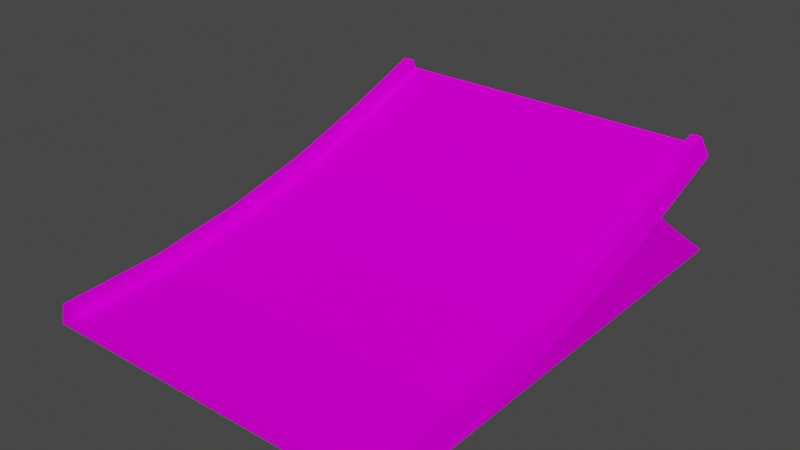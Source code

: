 # Source: jump5_up.blend  (saved by Blender 3.3.6; exported with 4.5.12 LTS)
import bpy
from mathutils import Matrix  # noqa: F401  (used for matrix-valued properties, if any)

bpy.ops.wm.read_factory_settings(use_empty=True)
scene = bpy.context.scene
scene.name = 'Scene'

# ---- collections
col_collection = bpy.data.collections.new('Collection'); scene.collection.children.link(col_collection)

# ---- images (referenced by path relative to the original .blend; pixels are not part of the script)
import os
ASSET_DIR = os.environ.get("B2B_ASSET_DIR", "")  # directory of the original .blend (textures are referenced by path, not embedded)
HERE = os.path.dirname(os.path.abspath(__file__))  # packed textures are extracted next to this script under _unpacked/

def load_image(name, relpath, width, height, colorspace="sRGB"):
    """Load a texture the original file referenced (path relative to the .blend, or extracted next to this script)."""
    p = next((c for c in (os.path.join(HERE, relpath), os.path.join(ASSET_DIR, relpath)) if relpath and os.path.exists(c)), "")
    if p:
        img = bpy.data.images.load(p, check_existing=True)
        img.name = name
    else:  # same state as the original file: an image datablock whose file is absent (Cycles renders it pink)
        img = bpy.data.images.new(name, width, height)
        img.source = "FILE"
        img.filepath = "//" + (relpath or name)
    img.colorspace_settings.name = colorspace
    return img
img_trackset00_trk_sidewall_grass_jpg_013 = load_image('trackset00_trk_sidewall_grass.jpg.013', 'trackset00_trk_sidewall_grass.jpg', 1024, 1024, 'sRGB')
img_trackset00_trk_c1_inout_jpg_010 = load_image('trackset00_trk_c1_inout.jpg.010', 'trackset00_trk_c1_inout.jpg', 1024, 1024, 'sRGB')
img_trackset00_trk_c1_straight_jpg_011 = load_image('trackset00_trk_c1_straight.jpg.011', 'trackset00_trk_c1_straight.jpg', 1024, 1024, 'sRGB')
img_trackset00_trk_c1_hill_jpg_010 = load_image('trackset00_trk_c1_hill.jpg.010', 'trackset00_trk_c1_hill.jpg', 1024, 1024, 'sRGB')
img_trackset00_trk_startline_jpg_010 = load_image('trackset00_trk_startline.jpg.010', 'trackset00_trk_startline.jpg', 1024, 1024, 'sRGB')

# ---- materials (node trees are filled in below, after node groups)
mat_trackset00_trk_sidewall_grass = bpy.data.materials.new('trackset00_trk_sidewall_grass')
mat_trackset00_trk_sidewall_grass.alpha_threshold = 0.0
mat_trackset00_trk_sidewall_grass.use_transparent_shadow = False
mat_trackset00_trk_sidewall_grass.diffuse_color = (1.0, 1.0, 1.0, 1.0)
mat_trackset00_trk_sidewall_grass.roughness = 0.5
mat_trackset00_trk_c1_inout = bpy.data.materials.new('trackset00_trk_c1_inout')
mat_trackset00_trk_c1_inout.alpha_threshold = 0.0
mat_trackset00_trk_c1_inout.use_transparent_shadow = False
mat_trackset00_trk_c1_inout.diffuse_color = (1.0, 1.0, 1.0, 1.0)
mat_trackset00_trk_c1_inout.roughness = 0.5
mat_trackset00_trk_c1_straight = bpy.data.materials.new('trackset00_trk_c1_straight')
mat_trackset00_trk_c1_straight.alpha_threshold = 0.0
mat_trackset00_trk_c1_straight.use_transparent_shadow = False
mat_trackset00_trk_c1_straight.diffuse_color = (1.0, 1.0, 1.0, 1.0)
mat_trackset00_trk_c1_straight.roughness = 0.5
mat_trackset00_trk_c1_hill = bpy.data.materials.new('trackset00_trk_c1_hill')
mat_trackset00_trk_c1_hill.alpha_threshold = 0.0
mat_trackset00_trk_c1_hill.use_transparent_shadow = False
mat_trackset00_trk_c1_hill.diffuse_color = (1.0, 1.0, 1.0, 1.0)
mat_trackset00_trk_c1_hill.roughness = 0.5
mat_trackset00_trk_startline = bpy.data.materials.new('trackset00_trk_startline')
mat_trackset00_trk_startline.alpha_threshold = 0.0
mat_trackset00_trk_startline.use_transparent_shadow = False
mat_trackset00_trk_startline.diffuse_color = (1.0, 1.0, 1.0, 1.0)
mat_trackset00_trk_startline.roughness = 0.5

# ---- material node trees
mat_trackset00_trk_sidewall_grass.use_nodes = True; mat_trackset00_trk_sidewall_grass.node_tree.nodes.clear()
_N = mat_trackset00_trk_sidewall_grass.node_tree.nodes; _L = mat_trackset00_trk_sidewall_grass.node_tree.links
n0 = _N.new('ShaderNodeBsdfDiffuse'); n0.name = 'Diffuse BSDF'; n0.location = (0, 0)
n1 = _N.new('ShaderNodeTexImage'); n1.name = 'Image Texture'; n1.location = (0, 0)
n1.image = img_trackset00_trk_sidewall_grass_jpg_013
n2 = _N.new('ShaderNodeOutputMaterial'); n2.name = 'Material Output'; n2.location = (0, 0)
_L.new(n0.outputs[0], n2.inputs[0])
_L.new(n1.outputs[0], n0.inputs[0])
n2.is_active_output = True
mat_trackset00_trk_c1_inout.use_nodes = True; mat_trackset00_trk_c1_inout.node_tree.nodes.clear()
_N = mat_trackset00_trk_c1_inout.node_tree.nodes; _L = mat_trackset00_trk_c1_inout.node_tree.links
n0 = _N.new('ShaderNodeBsdfDiffuse'); n0.name = 'Diffuse BSDF'; n0.location = (0, 0)
n1 = _N.new('ShaderNodeTexImage'); n1.name = 'Image Texture'; n1.location = (0, 0)
n1.image = img_trackset00_trk_c1_inout_jpg_010
n2 = _N.new('ShaderNodeOutputMaterial'); n2.name = 'Material Output'; n2.location = (0, 0)
_L.new(n0.outputs[0], n2.inputs[0])
_L.new(n1.outputs[0], n0.inputs[0])
n2.is_active_output = True
mat_trackset00_trk_c1_straight.use_nodes = True; mat_trackset00_trk_c1_straight.node_tree.nodes.clear()
_N = mat_trackset00_trk_c1_straight.node_tree.nodes; _L = mat_trackset00_trk_c1_straight.node_tree.links
n0 = _N.new('ShaderNodeBsdfDiffuse'); n0.name = 'Diffuse BSDF'; n0.location = (0, 0)
n1 = _N.new('ShaderNodeTexImage'); n1.name = 'Image Texture'; n1.location = (0, 0)
n1.image = img_trackset00_trk_c1_straight_jpg_011
n2 = _N.new('ShaderNodeOutputMaterial'); n2.name = 'Material Output'; n2.location = (0, 0)
_L.new(n0.outputs[0], n2.inputs[0])
_L.new(n1.outputs[0], n0.inputs[0])
n2.is_active_output = True
mat_trackset00_trk_c1_hill.use_nodes = True; mat_trackset00_trk_c1_hill.node_tree.nodes.clear()
_N = mat_trackset00_trk_c1_hill.node_tree.nodes; _L = mat_trackset00_trk_c1_hill.node_tree.links
n0 = _N.new('ShaderNodeBsdfDiffuse'); n0.name = 'Diffuse BSDF'; n0.location = (0, 0)
n1 = _N.new('ShaderNodeTexImage'); n1.name = 'Image Texture'; n1.location = (0, 0)
n1.image = img_trackset00_trk_c1_hill_jpg_010
n2 = _N.new('ShaderNodeOutputMaterial'); n2.name = 'Material Output'; n2.location = (0, 0)
_L.new(n0.outputs[0], n2.inputs[0])
_L.new(n1.outputs[0], n0.inputs[0])
n2.is_active_output = True
mat_trackset00_trk_startline.use_nodes = True; mat_trackset00_trk_startline.node_tree.nodes.clear()
_N = mat_trackset00_trk_startline.node_tree.nodes; _L = mat_trackset00_trk_startline.node_tree.links
n0 = _N.new('ShaderNodeBsdfDiffuse'); n0.name = 'Diffuse BSDF'; n0.location = (0, 0)
n1 = _N.new('ShaderNodeTexImage'); n1.name = 'Image Texture'; n1.location = (0, 0)
n1.image = img_trackset00_trk_startline_jpg_010
n2 = _N.new('ShaderNodeOutputMaterial'); n2.name = 'Material Output'; n2.location = (0, 0)
_L.new(n0.outputs[0], n2.inputs[0])
_L.new(n1.outputs[0], n0.inputs[0])
n2.is_active_output = True

# ---- world
world_world = bpy.data.worlds.new('World'); scene.world = world_world
world_world.use_nodes = True; world_world.node_tree.nodes.clear()
_N = world_world.node_tree.nodes; _L = world_world.node_tree.links
n0 = _N.new('ShaderNodeOutputWorld'); n0.name = 'World Output'; n0.location = (300, 300)
n1 = _N.new('ShaderNodeBackground'); n1.name = 'Background'; n1.location = (10, 300)
n1.inputs[0].default_value = (0.05088, 0.05088, 0.05088, 1.0)
_L.new(n1.outputs[0], n0.inputs[0])
n0.is_active_output = True
world_world.color = (0.05088, 0.05088, 0.05088)
world_world.use_sun_shadow = False
world_world.sun_shadow_jitter_overblur = 0.0

# ---- meshes
me_track17_pmd0_mesh_002 = bpy.data.meshes.new('TRACK17.PMD0.mesh.002')
me_track17_pmd0_mesh_002.from_pydata([(-15.97, -26.29, 2.0), (-16.47, -26.29, 0.0), (-14.97, -26.29, 2.0), (16.53, -26.29, 0.0), (16.03, -26.29, 2.0), (15.03, -26.29, 2.0), (15.03, -26.29, 1.0), (-14.97, -26.29, 1.0), (16.03, -8.146, 3.796), (16.03, 0.05838, 5.805), (16.53, 0.5901, 3.887), (16.53, -7.771, 1.843), (16.03, 7.883, 8.334), (16.53, 8.535, 6.449), (16.53, 16.2, 9.357), (15.03, -16.78, 1.477), (15.03, -16.88, 2.472), (15.03, -7.957, 2.814), (15.03, -8.146, 3.796), (15.03, 0.3256, 4.841), (15.03, 0.05838, 5.805), (15.03, 8.208, 7.388), (15.03, 7.883, 8.334), (16.03, -16.88, 2.472), (16.53, -16.69, 4.768e-07), (-16.47, -7.771, 1.843), (-16.47, 0.5901, 3.887), (-15.97, 0.05838, 5.805), (-15.97, -8.146, 3.796), (-16.47, 8.535, 6.449), (-15.97, 7.883, 8.334), (-16.47, 16.2, 9.357), (-14.97, -16.88, 2.472), (-14.97, -16.78, 1.477), (-14.97, -8.146, 3.796), (-14.97, -7.957, 2.814), (-14.97, 0.05838, 5.805), (-14.97, 0.3256, 4.841), (-14.97, 7.883, 8.334), (-14.97, 8.208, 7.388), (-15.97, -16.88, 2.472), (-16.47, 0.5901, 0.0), (-16.47, 17.17, 0.0), (-16.47, -7.771, 0.0), (-16.47, -16.69, 0.0), (16.53, 17.17, 0.0), (16.53, 0.5901, 0.0), (16.53, -7.771, 0.0), (16.03, 15.46, 11.21), (15.03, 15.83, 10.29), (15.03, 15.46, 11.21), (-15.97, 15.46, 11.21), (-14.97, 15.46, 11.21), (-14.97, 15.83, 10.29)], [], [(6, 3, 4, 5), (1, 7, 2, 0), (1, 3, 6, 7), (8, 11, 10, 9), (9, 10, 13, 12), (12, 13, 14, 48), (6, 5, 16, 15), (15, 16, 18, 17), (17, 18, 20, 19), (19, 20, 22, 21), (21, 22, 50, 49), (5, 4, 23, 16), (16, 23, 8, 18), (18, 8, 9, 20), (20, 9, 12, 22), (22, 12, 48, 50), (4, 3, 24, 23), (23, 24, 11, 8), (25, 28, 27, 26), (26, 27, 30, 29), (29, 30, 51, 31), (2, 7, 33, 32), (32, 33, 35, 34), (34, 35, 37, 36), (36, 37, 39, 38), (38, 39, 53, 52), (0, 2, 32, 40), (40, 32, 34, 28), (28, 34, 36, 27), (27, 36, 38, 30), (30, 38, 52, 51), (1, 0, 40, 44), (44, 40, 28, 25), (7, 6, 15, 33), (13, 29, 31, 14), (39, 21, 49, 53), (37, 19, 21, 39), (33, 15, 17, 35), (35, 17, 19, 37), (29, 42, 41, 26), (41, 43, 25, 26), (43, 44, 25), (45, 13, 10, 46), (47, 46, 10, 11), (24, 47, 11), (45, 42, 29, 13), (53, 31, 51, 52), (14, 49, 50, 48), (14, 31, 53, 49), (3, 1, 44, 43, 41, 42, 45, 46, 47, 24)])
me_track17_pmd0_mesh_002.polygons.foreach_set('material_index', [4, 4, 4, 0, 0, 0, 0, 0, 0, 0, 0, 0, 0, 0, 0, 0, 0, 0, 0, 0, 0, 0, 0, 0, 0, 0, 0, 0, 0, 0, 0, 0, 0, 1, 2, 3, 3, 3, 3, 4, 4, 4, 4, 4, 4, 4, 4, 4, 4, 4])
_uv = me_track17_pmd0_mesh_002.uv_layers.new(name='UVMap')
_uv.uv.foreach_set('vector', [0.4516, 0.3227, 0.4943, 0.2704, 0.4858, 0.3731, 0.4602, 0.3726, 0.4943, 0.2704, 0.4516, 0.3227, 0.4602, 0.3726, 0.4858, 0.3731, 0.4697, 0.2715, 0.02285, 0.2716, 0.04274, 0.3351, 0.4507, 0.3349, 0.5, 0.0, 0.75, 0.0, 0.75, 0.5, 0.5, 0.5, 0.5, 0.5, 0.75, 0.5, 0.75, 1.0, 0.5, 1.0, 0.5, 0.0, 0.75, 0.0, 0.75, 0.5, 0.5, 0.5, 0.0, 0.0, 0.25, 0.0, 0.25, 0.5, 0.0, 0.5, 0.0, 0.5, 0.25, 0.5, 0.25, 1.0, 0.0, 1.0, 0.0, 0.0, 0.25, 0.0, 0.25, 0.5, 0.0, 0.5, 0.0, 0.5, 0.25, 0.5, 0.25, 1.0, 0.0, 1.0, 0.0, 0.0, 0.25, 0.0, 0.25, 0.5, 0.0, 0.5, 0.25, 0.0, 0.5, 0.0, 0.5, 0.5, 0.25, 0.5, 0.25, 0.5, 0.5, 0.5, 0.5, 1.0, 0.25, 1.0, 0.25, 0.0, 0.5, 0.0, 0.5, 0.5, 0.25, 0.5, 0.25, 0.5, 0.5, 0.5, 0.5, 1.0, 0.25, 1.0, 0.25, 0.0, 0.5, 0.0, 0.5, 0.5, 0.25, 0.5, 0.5, 0.0, 0.75, 0.0, 0.75, 0.5, 0.5, 0.5, 0.5, 0.5, 0.75, 0.5, 0.75, 1.0, 0.5, 1.0, 0.75, 0.0, 0.5, 0.0, 0.5, 0.5, 0.75, 0.5, 0.75, 0.5, 0.5, 0.5, 0.5, 1.0, 0.75, 1.0, 0.75, 0.0, 0.5, 0.0, 0.5, 0.5, 0.75, 0.5, 0.25, 0.0, 0.0, 0.0, 0.0, 0.5, 0.25, 0.5, 0.25, 0.5, 0.0, 0.5, 0.0, 1.0, 0.25, 1.0, 0.25, 0.0, 0.0, 0.0, 0.0, 0.5, 0.25, 0.5, 0.25, 0.5, 0.0, 0.5, 0.0, 1.0, 0.25, 1.0, 0.25, 0.0, 0.0, 0.0, 0.0, 0.5, 0.25, 0.5, 0.5, 0.0, 0.25, 0.0, 0.25, 0.5, 0.5, 0.5, 0.5, 0.5, 0.25, 0.5, 0.25, 1.0, 0.5, 1.0, 0.5, 0.0, 0.25, 0.0, 0.25, 0.5, 0.5, 0.5, 0.5, 0.5, 0.25, 0.5, 0.25, 1.0, 0.5, 1.0, 0.5, 0.0, 0.25, 0.0, 0.25, 0.5, 0.5, 0.5, 0.75, 0.0, 0.5, 0.0, 0.5, 0.5, 0.75, 0.5, 0.75, 0.5, 0.5, 0.5, 0.5, 1.0, 0.75, 1.0, 0.0, 0.0, 1.0, 0.0, 1.0, 0.3333, 0.0, 0.3333, 0.7374, 0.004225, 0.2671, 0.004225, 0.2671, -0.01782, 0.7374, -0.01782, 0.0, 0.0, 1.0, 0.0, 1.0, 1.0, 0.0, 1.0, 0.0, 0.0, 1.0, 0.0, 1.0, 1.0, 0.0, 1.0, 0.0, 0.0, 1.0, 0.0, 1.0, 1.0, 0.0, 1.0, 0.0, 0.0, 1.0, 0.0, 1.0, 1.0, 0.0, 1.0, 0.8436, 0.3739, 0.9958, 0.002598, 0.7451, 0.002598, 0.7081, 0.2699, 0.7451, 0.002598, 0.514, 0.002598, 0.4903, 0.1333, 0.7081, 0.2699, 0.514, 0.002598, 0.2524, 0.04901, 0.4903, 0.1333, 0.9958, 0.002598, 0.8436, 0.3739, 0.7081, 0.2699, 0.7451, 0.002598, 0.514, 0.002598, 0.7451, 0.002598, 0.7081, 0.2699, 0.4903, 0.1333, 0.2629, 0.002598, 0.514, 0.002598, 0.4903, 0.1333, 0.752, 0.6302, 0.9969, 0.6302, 0.9969, 0.9982, 0.752, 0.9982, 0.4516, 0.3227, 0.4943, 0.2704, 0.4858, 0.3731, 0.4602, 0.3726, 0.4943, 0.2704, 0.4516, 0.3227, 0.4602, 0.3726, 0.4858, 0.3731, 0.4697, 0.2715, 0.02285, 0.2716, 0.04274, 0.3351, 0.4507, 0.3349, 0.75, 0.0, 0.75, 0.0, 0.2524, 0.04901, 0.514, 0.002598, 0.7451, 0.002598, 0.9969, 0.6302, 0.9958, 0.002598, 0.7451, 0.002598, 0.514, 0.002598, 0.75, 0.5])
me_track17_pmd0_mesh_002.materials.append(mat_trackset00_trk_sidewall_grass)
me_track17_pmd0_mesh_002.materials.append(mat_trackset00_trk_c1_inout)
me_track17_pmd0_mesh_002.materials.append(mat_trackset00_trk_c1_straight)
me_track17_pmd0_mesh_002.materials.append(mat_trackset00_trk_c1_hill)
me_track17_pmd0_mesh_002.materials.append(mat_trackset00_trk_startline)
me_track17_pmd0_mesh_002.use_remesh_preserve_volume = False
me_track17_pmd0_mesh_002.use_remesh_preserve_attributes = False
me_track17_pmd0_mesh_002.use_mirror_vertex_groups = False
me_track17_pmd0_mesh_002.update()

# ---- objects
ob_main = bpy.data.objects.new('main', me_track17_pmd0_mesh_002)
ob_w = bpy.data.objects.new('w', None)
ob_w1 = bpy.data.objects.new('w1', None)
ob_empty_002 = bpy.data.objects.new('Empty.002', None)
ob_empty_003 = bpy.data.objects.new('Empty.003', None)
ob_empty_004 = bpy.data.objects.new('Empty.004', None)
ob_empty_005 = bpy.data.objects.new('Empty.005', None)
ob_empty_006 = bpy.data.objects.new('Empty.006', None)
ob_empty_007 = bpy.data.objects.new('Empty.007', None)

# ---- transforms, parenting, visibility, modifiers, constraints
ob_main.location = (1.416e-07, -3.451e-07, 0.0)
ob_main.lineart.crease_threshold = 0.0
ob_w.location = (0.02815, -26.29, 0.0)
ob_w1.location = (0.02815, 16.2, 9.357)
ob_empty_002.parent = ob_empty_006
ob_empty_002.location = (-14.97, -25.52, 1.0)
ob_empty_003.parent = ob_empty_006
ob_empty_003.location = (-14.97, 15.83, 10.29)
ob_empty_004.parent = ob_empty_007
ob_empty_004.location = (15.03, -25.78, 1.0)
ob_empty_005.parent = ob_empty_007
ob_empty_005.location = (15.03, 15.04, 10.29)
ob_empty_006.parent = ob_w
ob_empty_006.matrix_parent_inverse = Matrix(((1.0, -0.0, -0.0, -0.02815), (-0.0, 1.0, 0.0, 26.29), (-0.0, -0.0, 1.0, -0.0), (-0.0, 0.0, -0.0, 1.0)))
ob_empty_006.location = (-3.166e-08, 0.0, 0.0)
ob_empty_007.parent = ob_w
ob_empty_007.matrix_parent_inverse = Matrix(((1.0, -0.0, -0.0, -0.02815), (-0.0, 1.0, 0.0, 26.29), (-0.0, -0.0, 1.0, -0.0), (-0.0, 0.0, -0.0, 1.0)))
ob_empty_007.location = (-3.166e-08, 0.0, 0.0)

# ---- collection membership
col_collection.objects.link(ob_main)
col_collection.objects.link(ob_w)
col_collection.objects.link(ob_w1)
col_collection.objects.link(ob_empty_002)
col_collection.objects.link(ob_empty_003)
col_collection.objects.link(ob_empty_004)
col_collection.objects.link(ob_empty_005)
col_collection.objects.link(ob_empty_006)
col_collection.objects.link(ob_empty_007)

# ---- scene / render settings (as saved in the file)
scene.frame_start = 1; scene.frame_end = 250; scene.frame_set(1)
scene.render.engine = 'BLENDER_EEVEE_NEXT'
scene.cycles.sampling_pattern = 'TABULATED_SOBOL'
scene.cycles.use_light_tree = False
scene.view_settings.view_transform = 'Filmic'
bpy.context.view_layer.update()

# ---- added for rendering (the .blend has no active camera and no usable light): camera, sun
cam_auto = bpy.data.cameras.new('AutoCamera')
cam_auto.lens = 50.0
cam_auto.sensor_width = 36.0
cam_auto.clip_end = 1000.0
ob_auto_camera = bpy.data.objects.new('AutoCamera', cam_auto)
scene.collection.objects.link(ob_auto_camera)
ob_auto_camera.location = (51.5749, -66.417, 46.8446)
ob_auto_camera.rotation_euler = (1.09748, -7.21219e-08, 0.694738)
scene.camera = ob_auto_camera
light_auto_sun = bpy.data.lights.new('AutoSun', 'SUN')
light_auto_sun.energy = 3.0
light_auto_sun.angle = 0.0523599
ob_auto_sun = bpy.data.objects.new('AutoSun', light_auto_sun)
scene.collection.objects.link(ob_auto_sun)
ob_auto_sun.rotation_euler = (0.872665, 0.174533, 0.523599)
bpy.context.view_layer.update()
